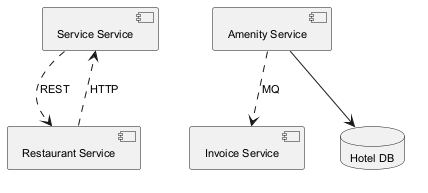

The diagram above was rendered by PlantUML. Its source (embedded in the PNG):
@startuml
skinparam monochrome true
skinparam defaultFontSize 11
component "Service Service" as C_ServiceService
component "Amenity Service" as C_AmenityService
component "Restaurant Service" as C_RestaurantService
component "Invoice Service" as C_InvoiceService
database "Hotel DB" as DB_hotel
C_AmenityService --> DB_hotel
C_ServiceService ..> C_RestaurantService : REST
C_AmenityService ..> C_InvoiceService : MQ
C_RestaurantService ..> C_ServiceService : HTTP
@enduml